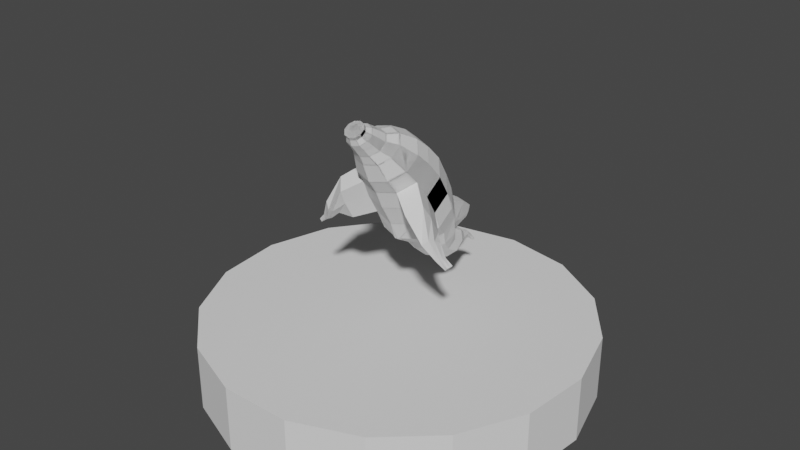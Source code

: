 # Source: mysql.blend  (saved by Blender 3.0.42; exported with 4.5.12 LTS)
import bpy
from mathutils import Matrix  # noqa: F401  (used for matrix-valued properties, if any)

bpy.ops.wm.read_factory_settings(use_empty=True)
scene = bpy.context.scene
scene.name = 'Scene'

# ---- collections
col_collection = bpy.data.collections.new('Collection'); scene.collection.children.link(col_collection)

# ---- world
world_world = bpy.data.worlds.new('World'); scene.world = world_world
world_world.use_nodes = True; world_world.node_tree.nodes.clear()
_N = world_world.node_tree.nodes; _L = world_world.node_tree.links
n0 = _N.new('ShaderNodeOutputWorld'); n0.name = 'World Output'; n0.location = (300, 300)
n1 = _N.new('ShaderNodeBackground'); n1.name = 'Background'; n1.location = (10, 300)
n1.inputs[0].default_value = (0.05088, 0.05088, 0.05088, 1.0)
_L.new(n1.outputs[0], n0.inputs[0])
n0.is_active_output = True
world_world.color = (0.05088, 0.05088, 0.05088)
world_world.use_sun_shadow = False
world_world.sun_shadow_jitter_overblur = 0.0

# ---- meshes
me_circle_001 = bpy.data.meshes.new('Circle.001')
me_circle_001.from_pydata([(0.0, 0.0, 0.0), (0.0, 0.65, 0.0), (-0.2348, 0.6061, 0.0), (-0.4379, 0.4804, 0.0), (-0.5819, 0.2897, 0.0), (-0.6472, 0.05997, 0.0), (-0.6252, -0.1779, 0.0), (-0.5187, -0.3917, 0.0), (-0.3422, -0.5526, 0.0), (-0.1194, -0.6389, 0.0), (0.1194, -0.6389, 0.0), (0.3422, -0.5526, 0.0), (0.5187, -0.3917, 0.0), (0.6252, -0.1779, 0.0), (0.6472, 0.05997, 0.0), (0.5819, 0.2897, 0.0), (0.4379, 0.4804, 0.0), (0.2348, 0.6061, 0.0), (0.0, 0.0, 0.223), (0.0, 0.65, 0.223), (-0.2348, 0.6061, 0.223), (-0.4379, 0.4804, 0.223), (-0.5819, 0.2897, 0.223), (-0.6472, 0.05997, 0.223), (-0.6252, -0.1779, 0.223), (-0.5187, -0.3917, 0.223), (-0.3422, -0.5526, 0.223), (-0.1194, -0.6389, 0.223), (0.1194, -0.6389, 0.223), (0.3422, -0.5526, 0.223), (0.5187, -0.3917, 0.223), (0.6252, -0.1779, 0.223), (0.6472, 0.05997, 0.223), (0.5819, 0.2897, 0.223), (0.4379, 0.4804, 0.223), (0.2348, 0.6061, 0.223)], [], [(0, 2, 1), (0, 3, 2), (0, 4, 3), (0, 5, 4), (0, 6, 5), (0, 7, 6), (0, 8, 7), (0, 9, 8), (0, 10, 9), (0, 11, 10), (0, 12, 11), (0, 13, 12), (0, 14, 13), (0, 15, 14), (0, 16, 15), (0, 17, 16), (0, 1, 17), (18, 19, 20), (18, 20, 21), (18, 21, 22), (18, 22, 23), (18, 23, 24), (18, 24, 25), (18, 25, 26), (18, 26, 27), (18, 27, 28), (18, 28, 29), (18, 29, 30), (18, 30, 31), (18, 31, 32), (18, 32, 33), (18, 33, 34), (18, 34, 35), (18, 35, 19), (7, 8, 26, 25), (11, 12, 30, 29), (15, 16, 34, 33), (4, 5, 23, 22), (1, 2, 20, 19), (8, 9, 27, 26), (12, 13, 31, 30), (16, 17, 35, 34), (5, 6, 24, 23), (9, 10, 28, 27), (13, 14, 32, 31), (2, 3, 21, 20), (17, 1, 19, 35), (6, 7, 25, 24), (10, 11, 29, 28), (14, 15, 33, 32), (3, 4, 22, 21)])
_uv = me_circle_001.uv_layers.new(name='UVMap')
_uv.uv.foreach_set('vector', [0.5, 0.5, 0.3194, 0.9662, 0.5, 1.0, 0.5, 0.5, 0.1632, 0.8695, 0.3194, 0.9662, 0.5, 0.5, 0.05242, 0.7229, 0.1632, 0.8695, 0.5, 0.5, 0.002133, 0.5461, 0.05242, 0.7229, 0.5, 0.5, 0.01909, 0.3632, 0.002133, 0.5461, 0.5, 0.5, 0.101, 0.1987, 0.01909, 0.3632, 0.5, 0.5, 0.2368, 0.07489, 0.101, 0.1987, 0.5, 0.5, 0.4081, 0.008513, 0.2368, 0.07489, 0.5, 0.5, 0.5919, 0.008513, 0.4081, 0.008513, 0.5, 0.5, 0.7632, 0.07489, 0.5919, 0.008513, 0.5, 0.5, 0.899, 0.1987, 0.7632, 0.07489, 0.5, 0.5, 0.9809, 0.3632, 0.899, 0.1987, 0.5, 0.5, 0.9979, 0.5461, 0.9809, 0.3632, 0.5, 0.5, 0.9476, 0.7229, 0.9979, 0.5461, 0.5, 0.5, 0.8368, 0.8695, 0.9476, 0.7229, 0.5, 0.5, 0.6806, 0.9662, 0.8368, 0.8695, 0.5, 0.5, 0.5, 1.0, 0.6806, 0.9662, 0.5, 0.5, 0.5, 1.0, 0.3194, 0.9662, 0.5, 0.5, 0.3194, 0.9662, 0.1632, 0.8695, 0.5, 0.5, 0.1632, 0.8695, 0.05242, 0.7229, 0.5, 0.5, 0.05242, 0.7229, 0.002133, 0.5461, 0.5, 0.5, 0.002133, 0.5461, 0.01909, 0.3632, 0.5, 0.5, 0.01909, 0.3632, 0.101, 0.1987, 0.5, 0.5, 0.101, 0.1987, 0.2368, 0.07489, 0.5, 0.5, 0.2368, 0.07489, 0.4081, 0.008513, 0.5, 0.5, 0.4081, 0.008513, 0.5919, 0.008513, 0.5, 0.5, 0.5919, 0.008513, 0.7632, 0.07489, 0.5, 0.5, 0.7632, 0.07489, 0.899, 0.1987, 0.5, 0.5, 0.899, 0.1987, 0.9809, 0.3632, 0.5, 0.5, 0.9809, 0.3632, 0.9979, 0.5461, 0.5, 0.5, 0.9979, 0.5461, 0.9476, 0.7229, 0.5, 0.5, 0.9476, 0.7229, 0.8368, 0.8695, 0.5, 0.5, 0.8368, 0.8695, 0.6806, 0.9662, 0.5, 0.5, 0.6806, 0.9662, 0.5, 1.0, 0.101, 0.1987, 0.2368, 0.07489, 0.2368, 0.07489, 0.101, 0.1987, 0.7632, 0.07489, 0.899, 0.1987, 0.899, 0.1987, 0.7632, 0.07489, 0.9476, 0.7229, 0.8368, 0.8695, 0.8368, 0.8695, 0.9476, 0.7229, 0.05242, 0.7229, 0.002133, 0.5461, 0.002133, 0.5461, 0.05242, 0.7229, 0.5, 1.0, 0.3194, 0.9662, 0.3194, 0.9662, 0.5, 1.0, 0.2368, 0.07489, 0.4081, 0.008513, 0.4081, 0.008513, 0.2368, 0.07489, 0.899, 0.1987, 0.9809, 0.3632, 0.9809, 0.3632, 0.899, 0.1987, 0.8368, 0.8695, 0.6806, 0.9662, 0.6806, 0.9662, 0.8368, 0.8695, 0.002133, 0.5461, 0.01909, 0.3632, 0.01909, 0.3632, 0.002133, 0.5461, 0.4081, 0.008513, 0.5919, 0.008513, 0.5919, 0.008513, 0.4081, 0.008513, 0.9809, 0.3632, 0.9979, 0.5461, 0.9979, 0.5461, 0.9809, 0.3632, 0.3194, 0.9662, 0.1632, 0.8695, 0.1632, 0.8695, 0.3194, 0.9662, 0.6806, 0.9662, 0.5, 1.0, 0.5, 1.0, 0.6806, 0.9662, 0.01909, 0.3632, 0.101, 0.1987, 0.101, 0.1987, 0.01909, 0.3632, 0.5919, 0.008513, 0.7632, 0.07489, 0.7632, 0.07489, 0.5919, 0.008513, 0.9979, 0.5461, 0.9476, 0.7229, 0.9476, 0.7229, 0.9979, 0.5461, 0.1632, 0.8695, 0.05242, 0.7229, 0.05242, 0.7229, 0.1632, 0.8695])
me_circle_001.use_remesh_fix_poles = True
me_circle_001.use_remesh_preserve_attributes = False
me_circle_001.update()
me_cylinder = bpy.data.meshes.new('Cylinder')
me_cylinder.from_pydata([(-0.04555, 0.9835, -0.9883), (8.149e-10, 1.065, -0.4015), (0.5944, 0.7756, -0.9883), (0.6305, 0.8602, -0.4015), (0.99, 0.2312, -0.9883), (1.02, 0.3239, -0.4015), (0.99, -0.4417, -0.9883), (1.02, -0.339, -0.4015), (0.5944, -0.9861, -0.9883), (0.6305, -0.8753, -0.4015), (-0.04555, -1.194, -0.9883), (-9.325e-08, -1.08, -0.4015), (-0.5878, -0.809, -1.0), (-0.6305, -0.8753, -0.4015), (-0.9511, -0.309, -1.0), (-1.02, -0.339, -0.4015), (-0.9511, 0.309, -1.0), (-1.02, 0.3239, -0.4015), (-0.5878, 0.809, -1.0), (-0.6305, 0.8602, -0.4015), (-0.03368, -0.9134, -1.568), (0.4949, -0.7417, -1.568), (0.8215, -0.2921, -1.568), (0.8215, 0.2637, -1.568), (0.4949, 0.7133, -1.568), (-0.03368, 0.885, -1.568), (8.265e-09, 1.116, 0.3023), (0.6305, 0.9112, 0.3023), (1.02, 0.3748, 0.3023), (1.02, -0.2881, 0.3023), (0.6305, -0.8244, 0.3023), (-8.487e-08, -1.029, 0.3023), (-0.6305, -0.8244, 0.3023), (-1.02, -0.2881, 0.3023), (-1.02, 0.3748, 0.3023), (-0.6305, 0.9112, 0.3023), (1.385e-08, 1.018, 0.8798), (0.5729, 0.8319, 0.8798), (0.927, 0.3446, 0.8798), (0.927, -0.2578, 0.8798), (0.5729, -0.7452, 0.8798), (-7.183e-08, -0.9313, 0.8798), (-0.5729, -0.7452, 0.8798), (-0.927, -0.2578, 0.8798), (-0.927, 0.3446, 0.8798), (-0.5729, 0.8319, 0.8798), (2.689e-08, 0.8562, 1.383), (0.5273, 0.6849, 1.383), (0.8532, 0.2363, 1.383), (0.8532, -0.3181, 1.383), (0.5273, -0.7667, 1.383), (-5.134e-08, -0.938, 1.383), (-0.5273, -0.7667, 1.383), (-0.8532, -0.3181, 1.383), (-0.8532, 0.2363, 1.383), (-0.5273, 0.6849, 1.383), (4.738e-08, 0.5327, 1.946), (0.3926, 0.4051, 1.946), (0.6353, 0.07114, 1.946), (0.6353, -0.3417, 1.946), (0.3926, -0.6757, 1.946), (-1.222e-08, -0.8033, 1.946), (-0.3926, -0.6757, 1.946), (-0.6353, -0.3417, 1.946), (-0.6353, 0.07114, 1.946), (-0.3926, 0.4051, 1.946), (1.014e-07, 0.1853, 2.261), (0.2767, 0.09535, 2.261), (0.4477, -0.14, 2.261), (0.4477, -0.4309, 2.261), (0.2767, -0.6663, 2.261), (6.042e-08, -0.7562, 2.261), (-0.2767, -0.6663, 2.261), (-0.4477, -0.4309, 2.261), (-0.4477, -0.14, 2.261), (-0.2767, 0.09535, 2.261), (3.993e-08, 0.06426, 2.526), (0.2446, -0.01521, 2.526), (0.3957, -0.2233, 2.526), (0.3957, -0.4804, 2.526), (0.2446, -0.6885, 2.526), (3.609e-09, -0.7679, 2.526), (-0.2446, -0.6885, 2.526), (-0.3957, -0.4804, 2.526), (-0.3957, -0.2233, 2.526), (-0.2446, -0.01521, 2.526), (6.694e-08, -0.04051, 2.74), (0.2188, -0.1116, 2.74), (0.354, -0.2977, 2.74), (0.354, -0.5277, 2.74), (0.2188, -0.7138, 2.74), (3.434e-08, -0.7849, 2.74), (-0.2188, -0.7138, 2.74), (-0.354, -0.5277, 2.74), (-0.354, -0.2977, 2.74), (-0.2188, -0.1116, 2.74), (4.738e-08, -0.1739, 2.91), (0.1645, -0.2273, 2.91), (0.2661, -0.3672, 2.91), (0.2661, -0.5402, 2.91), (0.1645, -0.68, 2.91), (2.317e-08, -0.7335, 2.91), (-0.1645, -0.68, 2.91), (-0.2661, -0.5402, 2.91), (-0.2661, -0.3672, 2.91), (-0.1645, -0.2273, 2.91), (2.13e-08, -0.1739, 3.012), (0.1645, -0.2273, 3.012), (0.2661, -0.3672, 3.012), (0.2661, -0.5402, 3.012), (0.1645, -0.68, 3.012), (-3.842e-09, -0.7335, 3.012), (-0.1645, -0.68, 3.012), (-0.2661, -0.5402, 3.012), (-0.2661, -0.3672, 3.012), (-0.1645, -0.2273, 3.012), (-0.4815, -0.5954, -1.577), (-0.7815, -0.1825, -1.577), (-0.7815, 0.328, -1.577), (-0.4815, 0.7409, -1.577), (-0.02506, -0.8783, -1.921), (0.4231, -0.7385, -1.962), (0.7001, -0.3724, -2.069), (0.7001, 0.08005, -2.2), (0.4231, 0.4461, -2.307), (-0.4048, -0.6217, -2.005), (-0.6592, -0.2855, -2.102), (-0.6592, 0.1301, -2.223), (-0.4048, 0.4663, -2.321), (-0.01562, -0.7048, -2.561), (0.3346, -0.5912, -2.568), (0.5511, -0.2937, -2.584), (0.5511, 0.07406, -2.603), (0.3346, 0.3716, -2.619), (-0.01562, 0.4852, -2.626), (-0.3124, -0.4948, -2.579), (-0.5112, -0.2215, -2.594), (-0.5112, 0.1162, -2.612), (-0.3124, 0.3895, -2.627), (-0.01123, -0.421, -3.093), (0.3098, -0.3174, -3.081), (0.5082, -0.0462, -3.049), (0.5082, 0.2891, -3.01), (0.3098, 0.5603, -2.978), (-0.01123, 0.6639, -2.966), (-0.2832, -0.2285, -3.076), (-0.4654, 0.0206, -3.047), (-0.4654, 0.3285, -3.011), (-0.2832, 0.5776, -2.982), (0.001704, 0.2315, -3.511), (0.1682, 0.2806, -3.488), (0.2711, 0.4091, -3.429), (0.2711, 0.5678, -3.355), (0.1682, 0.6963, -3.295), (0.001704, 0.7454, -3.272), (-0.1394, 0.3237, -3.472), (-0.2339, 0.4417, -3.417), (-0.2339, 0.5875, -3.349), (-0.1394, 0.7055, -3.294), (0.01005, 0.6724, -3.708), (0.08967, 0.6959, -3.697), (0.1389, 0.7573, -3.668), (0.1389, 0.8333, -3.633), (0.08967, 0.8947, -3.605), (0.01005, 0.9182, -3.594), (-0.05742, 0.7165, -3.689), (-0.1026, 0.7729, -3.663), (-0.1026, 0.8427, -3.63), (-0.05742, 0.8991, -3.604), (0.01441, 0.8442, -3.929), (0.05548, 0.8563, -3.923), (0.08087, 0.888, -3.909), (0.08087, 0.9272, -3.891), (0.05548, 0.9589, -3.876), (0.01441, 0.971, -3.87), (-0.02039, 0.8669, -3.919), (-0.04371, 0.896, -3.906), (-0.04371, 0.932, -3.889), (-0.02039, 0.9611, -3.876), (0.01716, 0.9379, -4.189), (0.03768, 0.9439, -4.186), (0.05035, 0.9598, -4.179), (0.05035, 0.9793, -4.169), (0.03768, 0.9952, -4.162), (0.01716, 1.001, -4.159), (-0.0002172, 0.9493, -4.184), (-0.01186, 0.9638, -4.177), (-0.01186, 0.9818, -4.169), (-0.0002172, 0.9963, -4.162), (0.01818, 0.9726, -4.222), (0.02882, 0.9757, -4.22), (0.03539, 0.9839, -4.217), (0.03539, 0.9941, -4.212), (0.02882, 1.002, -4.208), (0.01818, 1.005, -4.207), (0.009164, 0.9785, -4.219), (0.003125, 0.986, -4.216), (0.003125, 0.9953, -4.212), (0.009164, 1.003, -4.208), (-0.02308, 1.214, -2.277), (0.3446, 1.107, -2.223), (-0.3346, 1.122, -2.238), (-0.01668, 1.308, -2.547), (0.2947, 0.7113, -2.6), (-0.2812, 0.7194, -2.615), (-0.01051, 0.6364, -2.811), (0.2331, 0.5676, -2.772), (-0.217, 0.5765, -2.782), (-0.01668, 1.308, -2.547), (0.2605, 1.227, -2.507), (-0.2515, 1.238, -2.518), (-0.009331, 1.406, -2.85), (0.2229, 0.9287, -2.791), (-0.2113, 0.9348, -2.802), (-0.007208, 0.8723, -2.95), (0.1765, 0.8204, -2.92), (-0.1628, 0.8271, -2.928), (0.2605, 1.227, -2.507), (-0.2515, 1.238, -2.518), (-0.001035, 1.4, -3.084), (0.2229, 0.9287, -2.791), (-0.2113, 0.9348, -2.802), (-0.007208, 0.8723, -2.95), (0.1765, 0.8204, -2.92), (-0.1628, 0.8271, -2.928), (0.1631, 1.356, -2.825), (-0.1555, 1.363, -2.832), (0.1397, 1.171, -3.001), (-0.1304, 1.174, -3.008), (-0.003436, 1.135, -3.1), (0.1109, 1.103, -3.082), (-0.1003, 1.107, -3.087), (0.04353, 1.387, -3.077), (-0.0388, 1.389, -3.079), (-0.0003081, 1.348, -3.131), (0.03748, 1.339, -3.123), (-0.03233, 1.34, -3.125), (0.0004882, 1.33, -3.148), (0.03002, 1.322, -3.144), (-0.02454, 1.323, -3.145), (-9.325e-08, -1.08, -0.4015), (0.6305, -0.8753, -0.4015), (-8.487e-08, -1.029, 0.3023), (0.6305, -0.8244, 0.3023), (-9.325e-08, -1.08, -0.4015), (0.6305, -0.8753, -0.4015), (-8.487e-08, -1.029, 0.3023), (0.6305, -0.8244, 0.3023), (1.167, -1.319, -0.3459), (1.504, -0.8549, -0.3459), (1.167, -1.275, 0.2634), (1.504, -0.8108, 0.2634), (1.117, -1.207, 0.7633), (1.424, -0.7846, 0.7633), (1.662, -1.346, -0.3426), (1.822, -1.158, -0.2301), (1.662, -1.476, -0.08488), (1.822, -1.288, 0.02762), (1.639, -1.569, 0.1344), (1.783, -1.398, 0.2367), (1.973, -1.485, -0.572), (2.056, -1.402, -0.4934), (1.973, -1.58, -0.456), (2.056, -1.497, -0.3775), (1.961, -1.652, -0.3554), (2.036, -1.577, -0.284), (2.203, -1.52, -0.6991), (2.268, -1.476, -0.621), (2.203, -1.619, -0.6339), (2.268, -1.575, -0.5559), (2.193, -1.696, -0.575), (2.252, -1.656, -0.504)], [], [(0, 1, 3, 2), (2, 3, 5, 4), (4, 5, 7, 6), (6, 7, 9, 8), (8, 9, 11, 10), (10, 11, 13, 12), (12, 13, 15, 14), (14, 15, 17, 16), (13, 11, 31, 32), (16, 17, 19, 18), (18, 19, 1, 0), (0, 2, 24, 25), (18, 0, 25, 119), (23, 22, 122, 123), (16, 18, 119, 118), (2, 4, 23, 24), (4, 6, 22, 23), (7, 29, 251, 249), (9, 30, 243, 241), (29, 39, 253, 251), (3, 1, 26, 27), (7, 5, 28, 29), (5, 3, 27, 28), (1, 19, 35, 26), (19, 17, 34, 35), (17, 15, 33, 34), (15, 13, 32, 33), (43, 42, 52, 53), (27, 26, 36, 37), (34, 33, 43, 44), (31, 30, 40, 41), (28, 27, 37, 38), (35, 34, 44, 45), (32, 31, 41, 42), (29, 28, 38, 39), (26, 35, 45, 36), (33, 32, 42, 43), (50, 49, 59, 60), (40, 39, 49, 50), (37, 36, 46, 47), (44, 43, 53, 54), (41, 40, 50, 51), (38, 37, 47, 48), (45, 44, 54, 55), (42, 41, 51, 52), (39, 38, 48, 49), (36, 45, 55, 46), (57, 56, 66, 67), (47, 46, 56, 57), (54, 53, 63, 64), (51, 50, 60, 61), (48, 47, 57, 58), (55, 54, 64, 65), (52, 51, 61, 62), (49, 48, 58, 59), (46, 55, 65, 56), (53, 52, 62, 63), (71, 70, 80, 81), (64, 63, 73, 74), (61, 60, 70, 71), (58, 57, 67, 68), (65, 64, 74, 75), (62, 61, 71, 72), (59, 58, 68, 69), (56, 65, 75, 66), (63, 62, 72, 73), (60, 59, 69, 70), (78, 77, 87, 88), (68, 67, 77, 78), (75, 74, 84, 85), (72, 71, 81, 82), (69, 68, 78, 79), (66, 75, 85, 76), (73, 72, 82, 83), (70, 69, 79, 80), (67, 66, 76, 77), (74, 73, 83, 84), (95, 94, 104, 105), (85, 84, 94, 95), (82, 81, 91, 92), (79, 78, 88, 89), (76, 85, 95, 86), (83, 82, 92, 93), (80, 79, 89, 90), (77, 76, 86, 87), (84, 83, 93, 94), (81, 80, 90, 91), (102, 101, 111, 112), (92, 91, 101, 102), (89, 88, 98, 99), (86, 95, 105, 96), (93, 92, 102, 103), (90, 89, 99, 100), (87, 86, 96, 97), (94, 93, 103, 104), (91, 90, 100, 101), (88, 87, 97, 98), (107, 106, 115, 114, 113, 112, 111, 110, 109, 108), (99, 98, 108, 109), (96, 105, 115, 106), (103, 102, 112, 113), (100, 99, 109, 110), (97, 96, 106, 107), (104, 103, 113, 114), (101, 100, 110, 111), (98, 97, 107, 108), (105, 104, 114, 115), (14, 16, 118, 117), (12, 14, 117, 116), (10, 12, 116, 20), (8, 10, 20, 21), (6, 8, 21, 22), (138, 128, 204, 207), (118, 119, 128, 127), (124, 133, 206, 203), (117, 118, 127, 126), (116, 117, 126, 125), (25, 24, 200, 199), (20, 116, 125, 120), (21, 20, 120, 121), (22, 21, 121, 122), (24, 23, 123, 124), (129, 135, 145, 139), (120, 125, 135, 129), (121, 120, 129, 130), (122, 121, 130, 131), (124, 123, 132, 133), (123, 122, 131, 132), (127, 128, 138, 137), (134, 138, 207, 205), (126, 127, 137, 136), (125, 126, 136, 135), (140, 139, 149, 150), (130, 129, 139, 140), (131, 130, 140, 141), (133, 132, 142, 143), (132, 131, 141, 142), (137, 138, 148, 147), (134, 133, 143, 144), (136, 137, 147, 146), (135, 136, 146, 145), (138, 134, 144, 148), (157, 158, 168, 167), (141, 140, 150, 151), (143, 142, 152, 153), (142, 141, 151, 152), (147, 148, 158, 157), (144, 143, 153, 154), (146, 147, 157, 156), (145, 146, 156, 155), (148, 144, 154, 158), (139, 145, 155, 149), (166, 167, 177, 176), (154, 153, 163, 164), (156, 157, 167, 166), (155, 156, 166, 165), (158, 154, 164, 168), (149, 155, 165, 159), (150, 149, 159, 160), (151, 150, 160, 161), (153, 152, 162, 163), (152, 151, 161, 162), (178, 174, 184, 188), (165, 166, 176, 175), (168, 164, 174, 178), (159, 165, 175, 169), (160, 159, 169, 170), (161, 160, 170, 171), (163, 162, 172, 173), (162, 161, 171, 172), (167, 168, 178, 177), (164, 163, 173, 174), (179, 185, 195, 189), (169, 175, 185, 179), (170, 169, 179, 180), (171, 170, 180, 181), (173, 172, 182, 183), (172, 171, 181, 182), (177, 178, 188, 187), (174, 173, 183, 184), (176, 177, 187, 186), (175, 176, 186, 185), (194, 193, 192, 191, 190, 189, 195, 196, 197, 198), (180, 179, 189, 190), (181, 180, 190, 191), (183, 182, 192, 193), (182, 181, 191, 192), (187, 188, 198, 197), (184, 183, 193, 194), (186, 187, 197, 196), (185, 186, 196, 195), (188, 184, 194, 198), (206, 205, 214, 215), (199, 200, 209, 208), (203, 206, 215, 212), (204, 201, 210, 213), (119, 25, 199, 201), (133, 134, 205, 206), (24, 124, 203, 200), (128, 119, 201, 204), (212, 215, 223, 220), (213, 210, 218, 221), (214, 216, 224, 222), (216, 213, 221, 224), (200, 203, 212, 209), (201, 199, 208, 210), (207, 204, 213, 216), (205, 207, 216, 214), (222, 224, 231, 229), (224, 221, 228, 231), (218, 202, 211, 226), (217, 220, 227, 225), (208, 209, 217, 202), (215, 214, 222, 223), (209, 212, 220, 217), (210, 208, 202, 218), (225, 227, 235, 232), (230, 229, 237, 238), (211, 225, 232, 219), (227, 230, 238, 235), (221, 218, 226, 228), (220, 223, 230, 227), (202, 217, 225, 211), (223, 222, 229, 230), (236, 234, 237, 239), (219, 232, 235, 234), (233, 219, 234, 236), (234, 235, 238, 237), (226, 211, 219, 233), (231, 228, 236, 239), (229, 231, 239, 237), (228, 226, 233, 236), (242, 240, 244, 246), (31, 11, 240, 242), (11, 9, 241, 240), (30, 31, 242, 243), (244, 245, 247, 246), (240, 241, 245, 244), (241, 243, 247, 245), (243, 242, 246, 247), (252, 250, 256, 258), (249, 251, 257, 255), (40, 30, 250, 252), (9, 7, 249, 248), (30, 9, 248, 250), (39, 40, 252, 253), (254, 255, 261, 260), (256, 254, 260, 262), (253, 252, 258, 259), (250, 248, 254, 256), (248, 249, 255, 254), (251, 253, 259, 257), (265, 264, 270, 271), (264, 262, 268, 270), (257, 259, 265, 263), (255, 257, 263, 261), (258, 256, 262, 264), (259, 258, 264, 265), (268, 269, 271, 270), (266, 267, 269, 268), (262, 260, 266, 268), (260, 261, 267, 266), (263, 265, 271, 269), (261, 263, 269, 267)])
_uv = me_cylinder.uv_layers.new(name='UVMap')
_uv.uv.foreach_set('vector', [1.0, 0.5, 1.0, 1.0, 0.9, 1.0, 0.9, 0.5, 0.9, 0.5, 0.9, 1.0, 0.8, 1.0, 0.8, 0.5, 0.8, 0.5, 0.8, 1.0, 0.7, 1.0, 0.7, 0.5, 0.7, 0.5, 0.7, 1.0, 0.6, 1.0, 0.6, 0.5, 0.6, 0.5, 0.6, 1.0, 0.5, 1.0, 0.5, 0.5, 0.5, 0.5, 0.5, 1.0, 0.4, 1.0, 0.4, 0.5, 0.4, 0.5, 0.4, 1.0, 0.3, 1.0, 0.3, 0.5, 0.3, 0.5, 0.3, 1.0, 0.2, 1.0, 0.2, 0.5, 0.4, 1.0, 0.5, 1.0, 0.5, 1.0, 0.4, 1.0, 0.2, 0.5, 0.2, 1.0, 0.1, 1.0, 0.1, 0.5, 0.1, 0.5, 0.1, 1.0, -7.451e-08, 1.0, -7.451e-08, 0.5, 1.0, 0.5, 0.9, 0.5, 0.9, 0.5, 1.0, 0.5, 0.1, 0.5, -7.451e-08, 0.5, -7.451e-08, 0.5, 0.1, 0.5, 0.8, 0.5, 0.7, 0.5, 0.7, 0.5, 0.8, 0.5, 0.2, 0.5, 0.1, 0.5, 0.1, 0.5, 0.2, 0.5, 0.9, 0.5, 0.8, 0.5, 0.8, 0.5, 0.9, 0.5, 0.8, 0.5, 0.7, 0.5, 0.7, 0.5, 0.8, 0.5, 0.7, 1.0, 0.7, 1.0, 0.7, 1.0, 0.7, 1.0, 0.6, 1.0, 0.6, 1.0, 0.6, 1.0, 0.6, 1.0, 0.7, 1.0, 0.7, 1.0, 0.7, 1.0, 0.7, 1.0, 0.9, 1.0, 1.0, 1.0, 1.0, 1.0, 0.9, 1.0, 0.7, 1.0, 0.8, 1.0, 0.8, 1.0, 0.7, 1.0, 0.8, 1.0, 0.9, 1.0, 0.9, 1.0, 0.8, 1.0, -7.451e-08, 1.0, 0.1, 1.0, 0.1, 1.0, -7.451e-08, 1.0, 0.1, 1.0, 0.2, 1.0, 0.2, 1.0, 0.1, 1.0, 0.2, 1.0, 0.3, 1.0, 0.3, 1.0, 0.2, 1.0, 0.3, 1.0, 0.4, 1.0, 0.4, 1.0, 0.3, 1.0, 0.3, 1.0, 0.4, 1.0, 0.4, 1.0, 0.3, 1.0, 0.9, 1.0, 1.0, 1.0, 1.0, 1.0, 0.9, 1.0, 0.2, 1.0, 0.3, 1.0, 0.3, 1.0, 0.2, 1.0, 0.5, 1.0, 0.6, 1.0, 0.6, 1.0, 0.5, 1.0, 0.8, 1.0, 0.9, 1.0, 0.9, 1.0, 0.8, 1.0, 0.1, 1.0, 0.2, 1.0, 0.2, 1.0, 0.1, 1.0, 0.4, 1.0, 0.5, 1.0, 0.5, 1.0, 0.4, 1.0, 0.7, 1.0, 0.8, 1.0, 0.8, 1.0, 0.7, 1.0, -7.451e-08, 1.0, 0.1, 1.0, 0.1, 1.0, -7.451e-08, 1.0, 0.3, 1.0, 0.4, 1.0, 0.4, 1.0, 0.3, 1.0, 0.6, 1.0, 0.7, 1.0, 0.7, 1.0, 0.6, 1.0, 0.6, 1.0, 0.7, 1.0, 0.7, 1.0, 0.6, 1.0, 0.9, 1.0, 1.0, 1.0, 1.0, 1.0, 0.9, 1.0, 0.2, 1.0, 0.3, 1.0, 0.3, 1.0, 0.2, 1.0, 0.5, 1.0, 0.6, 1.0, 0.6, 1.0, 0.5, 1.0, 0.8, 1.0, 0.9, 1.0, 0.9, 1.0, 0.8, 1.0, 0.1, 1.0, 0.2, 1.0, 0.2, 1.0, 0.1, 1.0, 0.4, 1.0, 0.5, 1.0, 0.5, 1.0, 0.4, 1.0, 0.7, 1.0, 0.8, 1.0, 0.8, 1.0, 0.7, 1.0, -7.451e-08, 1.0, 0.1, 1.0, 0.1, 1.0, -7.451e-08, 1.0, 0.9, 1.0, 1.0, 1.0, 1.0, 1.0, 0.9, 1.0, 0.9, 1.0, 1.0, 1.0, 1.0, 1.0, 0.9, 1.0, 0.2, 1.0, 0.3, 1.0, 0.3, 1.0, 0.2, 1.0, 0.5, 1.0, 0.6, 1.0, 0.6, 1.0, 0.5, 1.0, 0.8, 1.0, 0.9, 1.0, 0.9, 1.0, 0.8, 1.0, 0.1, 1.0, 0.2, 1.0, 0.2, 1.0, 0.1, 1.0, 0.4, 1.0, 0.5, 1.0, 0.5, 1.0, 0.4, 1.0, 0.7, 1.0, 0.8, 1.0, 0.8, 1.0, 0.7, 1.0, -7.451e-08, 1.0, 0.1, 1.0, 0.1, 1.0, -7.451e-08, 1.0, 0.3, 1.0, 0.4, 1.0, 0.4, 1.0, 0.3, 1.0, 0.5, 1.0, 0.6, 1.0, 0.6, 1.0, 0.5, 1.0, 0.2, 1.0, 0.3, 1.0, 0.3, 1.0, 0.2, 1.0, 0.5, 1.0, 0.6, 1.0, 0.6, 1.0, 0.5, 1.0, 0.8, 1.0, 0.9, 1.0, 0.9, 1.0, 0.8, 1.0, 0.1, 1.0, 0.2, 1.0, 0.2, 1.0, 0.1, 1.0, 0.4, 1.0, 0.5, 1.0, 0.5, 1.0, 0.4, 1.0, 0.7, 1.0, 0.8, 1.0, 0.8, 1.0, 0.7, 1.0, -7.451e-08, 1.0, 0.1, 1.0, 0.1, 1.0, -7.451e-08, 1.0, 0.3, 1.0, 0.4, 1.0, 0.4, 1.0, 0.3, 1.0, 0.6, 1.0, 0.7, 1.0, 0.7, 1.0, 0.6, 1.0, 0.8, 1.0, 0.9, 1.0, 0.9, 1.0, 0.8, 1.0, 0.8, 1.0, 0.9, 1.0, 0.9, 1.0, 0.8, 1.0, 0.1, 1.0, 0.2, 1.0, 0.2, 1.0, 0.1, 1.0, 0.4, 1.0, 0.5, 1.0, 0.5, 1.0, 0.4, 1.0, 0.7, 1.0, 0.8, 1.0, 0.8, 1.0, 0.7, 1.0, -7.451e-08, 1.0, 0.1, 1.0, 0.1, 1.0, -7.451e-08, 1.0, 0.3, 1.0, 0.4, 1.0, 0.4, 1.0, 0.3, 1.0, 0.6, 1.0, 0.7, 1.0, 0.7, 1.0, 0.6, 1.0, 0.9, 1.0, 1.0, 1.0, 1.0, 1.0, 0.9, 1.0, 0.2, 1.0, 0.3, 1.0, 0.3, 1.0, 0.2, 1.0, 0.1, 1.0, 0.2, 1.0, 0.2, 1.0, 0.1, 1.0, 0.1, 1.0, 0.2, 1.0, 0.2, 1.0, 0.1, 1.0, 0.4, 1.0, 0.5, 1.0, 0.5, 1.0, 0.4, 1.0, 0.7, 1.0, 0.8, 1.0, 0.8, 1.0, 0.7, 1.0, -7.451e-08, 1.0, 0.1, 1.0, 0.1, 1.0, -7.451e-08, 1.0, 0.3, 1.0, 0.4, 1.0, 0.4, 1.0, 0.3, 1.0, 0.6, 1.0, 0.7, 1.0, 0.7, 1.0, 0.6, 1.0, 0.9, 1.0, 1.0, 1.0, 1.0, 1.0, 0.9, 1.0, 0.2, 1.0, 0.3, 1.0, 0.3, 1.0, 0.2, 1.0, 0.5, 1.0, 0.6, 1.0, 0.6, 1.0, 0.5, 1.0, 0.4, 1.0, 0.5, 1.0, 0.5, 1.0, 0.4, 1.0, 0.4, 1.0, 0.5, 1.0, 0.5, 1.0, 0.4, 1.0, 0.7, 1.0, 0.8, 1.0, 0.8, 1.0, 0.7, 1.0, -7.451e-08, 1.0, 0.1, 1.0, 0.1, 1.0, -7.451e-08, 1.0, 0.3, 1.0, 0.4, 1.0, 0.4, 1.0, 0.3, 1.0, 0.6, 1.0, 0.7, 1.0, 0.7, 1.0, 0.6, 1.0, 0.9, 1.0, 1.0, 1.0, 1.0, 1.0, 0.9, 1.0, 0.2, 1.0, 0.3, 1.0, 0.3, 1.0, 0.2, 1.0, 0.5, 1.0, 0.6, 1.0, 0.6, 1.0, 0.5, 1.0, 0.8, 1.0, 0.9, 1.0, 0.9, 1.0, 0.8, 1.0, 0.3911, 0.4442, 0.25, 0.49, 0.1089, 0.4442, 0.02175, 0.3242, 0.02175, 0.1758, 0.1089, 0.05584, 0.25, 0.01, 0.3911, 0.05584, 0.4783, 0.1758, 0.4783, 0.3242, 0.7, 1.0, 0.8, 1.0, 0.8, 1.0, 0.7, 1.0, -7.451e-08, 1.0, 0.1, 1.0, 0.1, 1.0, -7.451e-08, 1.0, 0.3, 1.0, 0.4, 1.0, 0.4, 1.0, 0.3, 1.0, 0.6, 1.0, 0.7, 1.0, 0.7, 1.0, 0.6, 1.0, 0.9, 1.0, 1.0, 1.0, 1.0, 1.0, 0.9, 1.0, 0.2, 1.0, 0.3, 1.0, 0.3, 1.0, 0.2, 1.0, 0.5, 1.0, 0.6, 1.0, 0.6, 1.0, 0.5, 1.0, 0.8, 1.0, 0.9, 1.0, 0.9, 1.0, 0.8, 1.0, 0.1, 1.0, 0.2, 1.0, 0.2, 1.0, 0.1, 1.0, 0.3, 0.5, 0.2, 0.5, 0.2, 0.5, 0.3, 0.5, 0.4, 0.5, 0.3, 0.5, 0.3, 0.5, 0.4, 0.5, 0.5, 0.5, 0.4, 0.5, 0.4, 0.5, 0.5, 0.5, 0.6, 0.5, 0.5, 0.5, 0.5, 0.5, 0.6, 0.5, 0.7, 0.5, 0.6, 0.5, 0.6, 0.5, 0.7, 0.5, 0.1, 0.5, 0.1, 0.5, 0.1, 0.5, 0.1, 0.5, 0.2, 0.5, 0.1, 0.5, 0.1, 0.5, 0.2, 0.5, 0.9, 0.5, 0.9, 0.5, 0.9, 0.5, 0.9, 0.5, 0.3, 0.5, 0.2, 0.5, 0.2, 0.5, 0.3, 0.5, 0.4, 0.5, 0.3, 0.5, 0.3, 0.5, 0.4, 0.5, 1.0, 0.5, 0.9, 0.5, 0.9, 0.5, 1.0, 0.5, 0.5, 0.5, 0.4, 0.5, 0.4, 0.5, 0.5, 0.5, 0.6, 0.5, 0.5, 0.5, 0.5, 0.5, 0.6, 0.5, 0.7, 0.5, 0.6, 0.5, 0.6, 0.5, 0.7, 0.5, 0.9, 0.5, 0.8, 0.5, 0.8, 0.5, 0.9, 0.5, 0.5, 0.5, 0.4, 0.5, 0.4, 0.5, 0.5, 0.5, 0.5, 0.5, 0.4, 0.5, 0.4, 0.5, 0.5, 0.5, 0.6, 0.5, 0.5, 0.5, 0.5, 0.5, 0.6, 0.5, 0.7, 0.5, 0.6, 0.5, 0.6, 0.5, 0.7, 0.5, 0.9, 0.5, 0.8, 0.5, 0.8, 0.5, 0.9, 0.5, 0.8, 0.5, 0.7, 0.5, 0.7, 0.5, 0.8, 0.5, 0.2, 0.5, 0.1, 0.5, 0.1, 0.5, 0.2, 0.5, -7.451e-08, 0.5, 0.1, 0.5, 0.1, 0.5, -7.451e-08, 0.5, 0.3, 0.5, 0.2, 0.5, 0.2, 0.5, 0.3, 0.5, 0.4, 0.5, 0.3, 0.5, 0.3, 0.5, 0.4, 0.5, 0.6, 0.5, 0.5, 0.5, 0.5, 0.5, 0.6, 0.5, 0.6, 0.5, 0.5, 0.5, 0.5, 0.5, 0.6, 0.5, 0.7, 0.5, 0.6, 0.5, 0.6, 0.5, 0.7, 0.5, 0.9, 0.5, 0.8, 0.5, 0.8, 0.5, 0.9, 0.5, 0.8, 0.5, 0.7, 0.5, 0.7, 0.5, 0.8, 0.5, 0.2, 0.5, 0.1, 0.5, 0.1, 0.5, 0.2, 0.5, 1.0, 0.5, 0.9, 0.5, 0.9, 0.5, 1.0, 0.5, 0.3, 0.5, 0.2, 0.5, 0.2, 0.5, 0.3, 0.5, 0.4, 0.5, 0.3, 0.5, 0.3, 0.5, 0.4, 0.5, 0.1, 0.5, -7.451e-08, 0.5, -7.451e-08, 0.5, 0.1, 0.5, 0.2, 0.5, 0.1, 0.5, 0.1, 0.5, 0.2, 0.5, 0.7, 0.5, 0.6, 0.5, 0.6, 0.5, 0.7, 0.5, 0.9, 0.5, 0.8, 0.5, 0.8, 0.5, 0.9, 0.5, 0.8, 0.5, 0.7, 0.5, 0.7, 0.5, 0.8, 0.5, 0.2, 0.5, 0.1, 0.5, 0.1, 0.5, 0.2, 0.5, 1.0, 0.5, 0.9, 0.5, 0.9, 0.5, 1.0, 0.5, 0.3, 0.5, 0.2, 0.5, 0.2, 0.5, 0.3, 0.5, 0.4, 0.5, 0.3, 0.5, 0.3, 0.5, 0.4, 0.5, 0.1, 0.5, -7.451e-08, 0.5, -7.451e-08, 0.5, 0.1, 0.5, 0.5, 0.5, 0.4, 0.5, 0.4, 0.5, 0.5, 0.5, 0.3, 0.5, 0.2, 0.5, 0.2, 0.5, 0.3, 0.5, 1.0, 0.5, 0.9, 0.5, 0.9, 0.5, 1.0, 0.5, 0.3, 0.5, 0.2, 0.5, 0.2, 0.5, 0.3, 0.5, 0.4, 0.5, 0.3, 0.5, 0.3, 0.5, 0.4, 0.5, 0.1, 0.5, -7.451e-08, 0.5, -7.451e-08, 0.5, 0.1, 0.5, 0.5, 0.5, 0.4, 0.5, 0.4, 0.5, 0.5, 0.5, 0.6, 0.5, 0.5, 0.5, 0.5, 0.5, 0.6, 0.5, 0.7, 0.5, 0.6, 0.5, 0.6, 0.5, 0.7, 0.5, 0.9, 0.5, 0.8, 0.5, 0.8, 0.5, 0.9, 0.5, 0.8, 0.5, 0.7, 0.5, 0.7, 0.5, 0.8, 0.5, 0.1, 0.5, -7.451e-08, 0.5, -7.451e-08, 0.5, 0.1, 0.5, 0.4, 0.5, 0.3, 0.5, 0.3, 0.5, 0.4, 0.5, 0.1, 0.5, -7.451e-08, 0.5, -7.451e-08, 0.5, 0.1, 0.5, 0.5, 0.5, 0.4, 0.5, 0.4, 0.5, 0.5, 0.5, 0.6, 0.5, 0.5, 0.5, 0.5, 0.5, 0.6, 0.5, 0.7, 0.5, 0.6, 0.5, 0.6, 0.5, 0.7, 0.5, 0.9, 0.5, 0.8, 0.5, 0.8, 0.5, 0.9, 0.5, 0.8, 0.5, 0.7, 0.5, 0.7, 0.5, 0.8, 0.5, 0.2, 0.5, 0.1, 0.5, 0.1, 0.5, 0.2, 0.5, 1.0, 0.5, 0.9, 0.5, 0.9, 0.5, 1.0, 0.5, 0.5, 0.5, 0.4, 0.5, 0.4, 0.5, 0.5, 0.5, 0.5, 0.5, 0.4, 0.5, 0.4, 0.5, 0.5, 0.5, 0.6, 0.5, 0.5, 0.5, 0.5, 0.5, 0.6, 0.5, 0.7, 0.5, 0.6, 0.5, 0.6, 0.5, 0.7, 0.5, 0.9, 0.5, 0.8, 0.5, 0.8, 0.5, 0.9, 0.5, 0.8, 0.5, 0.7, 0.5, 0.7, 0.5, 0.8, 0.5, 0.2, 0.5, 0.1, 0.5, 0.1, 0.5, 0.2, 0.5, 1.0, 0.5, 0.9, 0.5, 0.9, 0.5, 1.0, 0.5, 0.3, 0.5, 0.2, 0.5, 0.2, 0.5, 0.3, 0.5, 0.4, 0.5, 0.3, 0.5, 0.3, 0.5, 0.4, 0.5, 0.75, 0.49, 0.8911, 0.4442, 0.9783, 0.3242, 0.9783, 0.1758, 0.8911, 0.05584, 0.75, 0.01, 0.6089, 0.05584, 0.5217, 0.1758, 0.5217, 0.3242, 0.6089, 0.4442, 0.6, 0.5, 0.5, 0.5, 0.5, 0.5, 0.6, 0.5, 0.7, 0.5, 0.6, 0.5, 0.6, 0.5, 0.7, 0.5, 0.9, 0.5, 0.8, 0.5, 0.8, 0.5, 0.9, 0.5, 0.8, 0.5, 0.7, 0.5, 0.7, 0.5, 0.8, 0.5, 0.2, 0.5, 0.1, 0.5, 0.1, 0.5, 0.2, 0.5, 1.0, 0.5, 0.9, 0.5, 0.9, 0.5, 1.0, 0.5, 0.3, 0.5, 0.2, 0.5, 0.2, 0.5, 0.3, 0.5, 0.4, 0.5, 0.3, 0.5, 0.3, 0.5, 0.4, 0.5, 0.1, 0.5, -7.451e-08, 0.5, -7.451e-08, 0.5, 0.1, 0.5, 0.9, 0.5, 1.0, 0.5, 1.0, 0.5, 0.9, 0.5, 1.0, 0.5, 0.9, 0.5, 0.9, 0.5, 1.0, 0.5, 0.9, 0.5, 0.9, 0.5, 0.9, 0.5, 0.9, 0.5, 0.1, 0.5, 0.1, 0.5, 0.1, 0.5, 0.1, 0.5, 0.1, 0.5, -7.451e-08, 0.5, -7.451e-08, 0.5, 0.1, 0.5, 0.9, 0.5, 1.0, 0.5, 1.0, 0.5, 0.9, 0.5, 0.9, 0.5, 0.9, 0.5, 0.9, 0.5, 0.9, 0.5, 0.1, 0.5, 0.1, 0.5, 0.1, 0.5, 0.1, 0.5, 0.9, 0.5, 0.9, 0.5, 0.9, 0.5, 0.9, 0.5, 0.1, 0.5, 0.1, 0.5, 0.1, 0.5, 0.1, 0.5, -7.451e-08, 0.5, 0.1, 0.5, 0.1, 0.5, -7.451e-08, 0.5, 0.1, 0.5, 0.1, 0.5, 0.1, 0.5, 0.1, 0.5, 0.9, 0.5, 0.9, 0.5, 0.9, 0.5, 0.9, 0.5, 0.1, 0.5, -7.451e-08, 0.5, -7.451e-08, 0.5, 0.1, 0.5, 0.1, 0.5, 0.1, 0.5, 0.1, 0.5, 0.1, 0.5, -7.451e-08, 0.5, 0.1, 0.5, 0.1, 0.5, -7.451e-08, 0.5, -7.451e-08, 0.5, 0.1, 0.5, 0.1, 0.5, -7.451e-08, 0.5, 0.1, 0.5, 0.1, 0.5, 0.1, 0.5, 0.1, 0.5, 0.1, 0.5, -7.451e-08, 0.5, -7.451e-08, 0.5, 0.1, 0.5, 0.9, 0.5, 0.9, 0.5, 0.9, 0.5, 0.9, 0.5, 1.0, 0.5, 0.9, 0.5, 0.9, 0.5, 1.0, 0.5, 0.9, 0.5, 1.0, 0.5, 1.0, 0.5, 0.9, 0.5, 0.9, 0.5, 0.9, 0.5, 0.9, 0.5, 0.9, 0.5, 0.1, 0.5, -7.451e-08, 0.5, -7.451e-08, 0.5, 0.1, 0.5, 0.9, 0.5, 0.9, 0.5, 0.9, 0.5, 0.9, 0.5, 0.9, 0.5, 1.0, 0.5, 1.0, 0.5, 0.9, 0.5, 1.0, 0.5, 0.9, 0.5, 0.9, 0.5, 1.0, 0.5, 0.9, 0.5, 0.9, 0.5, 0.9, 0.5, 0.9, 0.5, 0.1, 0.5, 0.1, 0.5, 0.1, 0.5, 0.1, 0.5, 0.9, 0.5, 0.9, 0.5, 0.9, 0.5, 0.9, 0.5, 1.0, 0.5, 0.9, 0.5, 0.9, 0.5, 1.0, 0.5, 0.9, 0.5, 1.0, 0.5, 1.0, 0.5, 0.9, 0.5, 0.1, 0.5, -7.451e-08, 0.5, -7.451e-08, 0.5, 0.1, 0.5, 1.0, 0.5, 0.9, 0.5, 0.9, 0.5, 1.0, 0.5, 0.1, 0.5, -7.451e-08, 0.5, -7.451e-08, 0.5, 0.1, 0.5, 1.0, 0.5, 0.9, 0.5, 0.9, 0.5, 1.0, 0.5, 0.1, 0.5, -7.451e-08, 0.5, -7.451e-08, 0.5, 0.1, 0.5, 0.1, 0.5, 0.1, 0.5, 0.1, 0.5, 0.1, 0.5, -7.451e-08, 0.5, 0.1, 0.5, 0.1, 0.5, -7.451e-08, 0.5, 0.1, 0.5, 0.1, 0.5, 0.1, 0.5, 0.1, 0.5, 0.5, 1.0, 0.5, 1.0, 0.5, 1.0, 0.5, 1.0, 0.5, 1.0, 0.5, 1.0, 0.5, 1.0, 0.5, 1.0, 0.5, 1.0, 0.6, 1.0, 0.6, 1.0, 0.5, 1.0, 0.6, 1.0, 0.5, 1.0, 0.5, 1.0, 0.6, 1.0, 0.5, 1.0, 0.6, 1.0, 0.6, 1.0, 0.5, 1.0, 0.5, 1.0, 0.6, 1.0, 0.6, 1.0, 0.5, 1.0, 0.6, 1.0, 0.6, 1.0, 0.6, 1.0, 0.6, 1.0, 0.6, 1.0, 0.5, 1.0, 0.5, 1.0, 0.6, 1.0, 0.6, 1.0, 0.6, 1.0, 0.6, 1.0, 0.6, 1.0, 0.7, 1.0, 0.7, 1.0, 0.7, 1.0, 0.7, 1.0, 0.6, 1.0, 0.6, 1.0, 0.6, 1.0, 0.6, 1.0, 0.6, 1.0, 0.7, 1.0, 0.7, 1.0, 0.6, 1.0, 0.6, 1.0, 0.6, 1.0, 0.6, 1.0, 0.6, 1.0, 0.7, 1.0, 0.6, 1.0, 0.6, 1.0, 0.7, 1.0, 0.6, 1.0, 0.7, 1.0, 0.7, 1.0, 0.6, 1.0, 0.6, 1.0, 0.6, 1.0, 0.6, 1.0, 0.6, 1.0, 0.7, 1.0, 0.6, 1.0, 0.6, 1.0, 0.7, 1.0, 0.6, 1.0, 0.6, 1.0, 0.6, 1.0, 0.6, 1.0, 0.6, 1.0, 0.7, 1.0, 0.7, 1.0, 0.6, 1.0, 0.7, 1.0, 0.7, 1.0, 0.7, 1.0, 0.7, 1.0, 0.7, 1.0, 0.6, 1.0, 0.6, 1.0, 0.7, 1.0, 0.6, 1.0, 0.6, 1.0, 0.6, 1.0, 0.6, 1.0, 0.7, 1.0, 0.7, 1.0, 0.7, 1.0, 0.7, 1.0, 0.7, 1.0, 0.7, 1.0, 0.7, 1.0, 0.7, 1.0, 0.6, 1.0, 0.6, 1.0, 0.6, 1.0, 0.6, 1.0, 0.7, 1.0, 0.6, 1.0, 0.6, 1.0, 0.7, 1.0, 0.6, 1.0, 0.7, 1.0, 0.7, 1.0, 0.6, 1.0, 0.6, 1.0, 0.7, 1.0, 0.7, 1.0, 0.6, 1.0, 0.6, 1.0, 0.6, 1.0, 0.6, 1.0, 0.6, 1.0, 0.6, 1.0, 0.7, 1.0, 0.7, 1.0, 0.6, 1.0, 0.7, 1.0, 0.7, 1.0, 0.7, 1.0, 0.7, 1.0, 0.7, 1.0, 0.7, 1.0, 0.7, 1.0, 0.7, 1.0])
me_cylinder.use_remesh_fix_poles = True
me_cylinder.use_remesh_preserve_attributes = False
me_cylinder.update()

# ---- objects
ob_circle = bpy.data.objects.new('Circle', me_circle_001)
ob_empty = bpy.data.objects.new('Empty', None)
ob_empty_001 = bpy.data.objects.new('Empty.001', None)
ob_cylinder = bpy.data.objects.new('Cylinder', me_cylinder)

# ---- transforms, parenting, visibility, modifiers, constraints
ob_circle.location = (0.0, 0.0, 0.0)
ob_empty.location = (0.1385, 0.0, 0.6101)
ob_empty.rotation_euler = (1.571, 0.0, 1.571)
ob_empty.scale = (0.1542, 0.1542, 0.1542)
ob_empty.empty_display_type = 'IMAGE'
ob_empty.empty_display_size = 5.0
ob_empty_001.location = (-1.007e-17, -0.4852, 0.5597)
ob_empty_001.rotation_euler = (1.571, 0.0, 1.571)
ob_empty_001.scale = (0.4137, 0.4137, 0.4137)
ob_empty_001.empty_display_type = 'IMAGE'
ob_empty_001.empty_display_size = 5.0
ob_cylinder.location = (0.06959, -0.04692, 0.7168)
ob_cylinder.rotation_euler = (0.5934, -0.0, 0.0)
ob_cylinder.scale = (0.1093, 0.1093, 0.1093)
_m = ob_cylinder.modifiers.new('Mirror', 'MIRROR')
_m.use_clip = True

# ---- collection membership
col_collection.objects.link(ob_circle)
col_collection.objects.link(ob_empty)
col_collection.objects.link(ob_empty_001)
col_collection.objects.link(ob_cylinder)

# ---- scene / render settings (as saved in the file)
scene.frame_start = 1; scene.frame_end = 250; scene.frame_set(1)
scene.render.engine = 'BLENDER_EEVEE_NEXT'
scene.cycles.sampling_pattern = 'TABULATED_SOBOL'
scene.cycles.use_light_tree = False
scene.view_settings.view_transform = 'Filmic'
bpy.context.view_layer.update()

# ---- added for rendering (the .blend has no active camera and no usable light): camera, sun
cam_auto = bpy.data.cameras.new('AutoCamera')
cam_auto.lens = 50.0
cam_auto.sensor_width = 36.0
cam_auto.clip_end = 1000.0
ob_auto_camera = bpy.data.objects.new('AutoCamera', cam_auto)
scene.collection.objects.link(ob_auto_camera)
ob_auto_camera.location = (1.96147, -2.34823, 2.10709)
ob_auto_camera.rotation_euler = (1.09748, -7.21219e-08, 0.694738)
scene.camera = ob_auto_camera
light_auto_sun = bpy.data.lights.new('AutoSun', 'SUN')
light_auto_sun.energy = 3.0
light_auto_sun.angle = 0.0523599
ob_auto_sun = bpy.data.objects.new('AutoSun', light_auto_sun)
scene.collection.objects.link(ob_auto_sun)
ob_auto_sun.rotation_euler = (0.872665, 0.174533, 0.523599)
bpy.context.view_layer.update()
